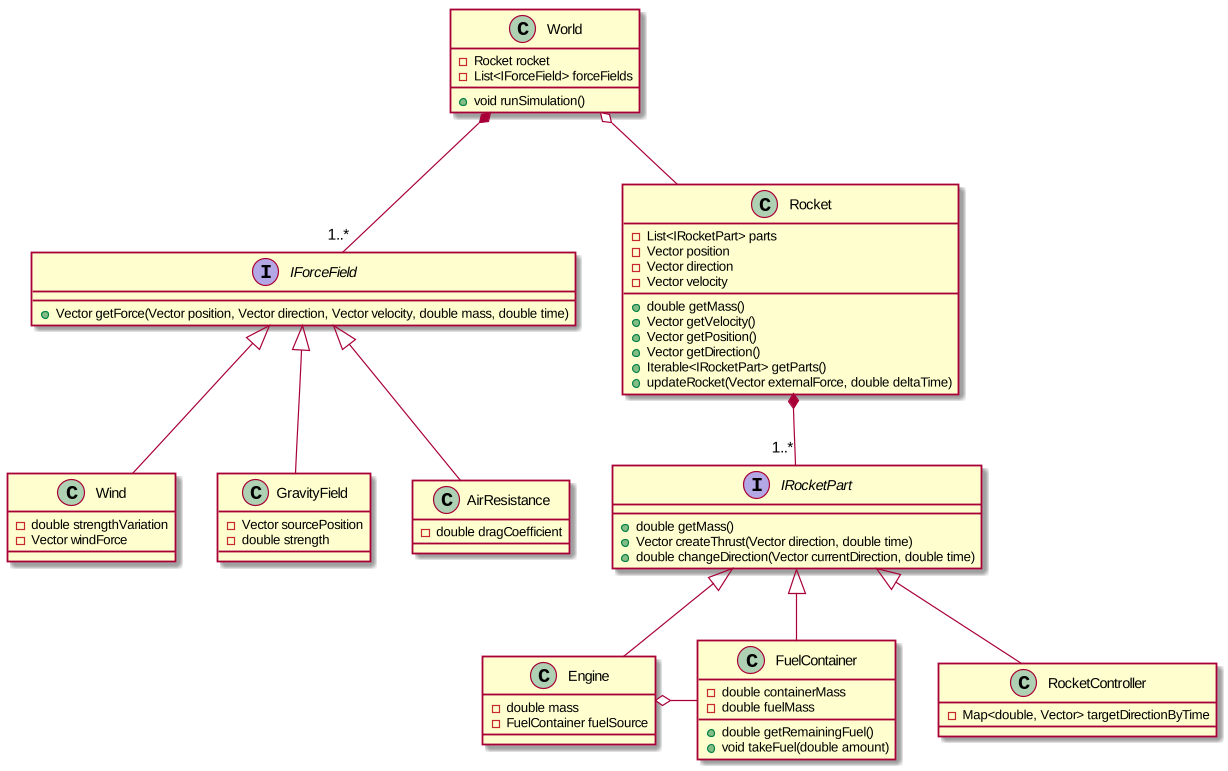

The diagram above was rendered by PlantUML. Its source (embedded in the PNG):
@startuml

interface IRocketPart {
  + double getMass()
  + Vector createThrust(Vector direction, double time)
  + double changeDirection(Vector currentDirection, double time)
}

interface IForceField {
  + Vector getForce(Vector position, Vector direction, Vector velocity, double mass, double time)
}

class Wind {
  - double strengthVariation
  - Vector windForce
}

class GravityField {
  - Vector sourcePosition
  - double strength
}

class AirResistance {
  - double dragCoefficient
}


World o-- Rocket
World *-- "1..*" IForceField

Rocket *-- "1..*" IRocketPart

IForceField <|-- Wind
IForceField <|-- GravityField
IForceField <|-- AirResistance

IRocketPart <|-- FuelContainer
IRocketPart <|-- Engine
IRocketPart <|-- RocketController

Engine o- FuelContainer

class Engine {
  - double mass
  - FuelContainer fuelSource
}

class FuelContainer {
  - double containerMass
  - double fuelMass

  + double getRemainingFuel()
  + void takeFuel(double amount)
}

class RocketController {
  - Map<double, Vector> targetDirectionByTime
}

class World {
  - Rocket rocket
  - List<IForceField> forceFields

  + void runSimulation()
}

class Rocket {
  - List<IRocketPart> parts
  - Vector position
  - Vector direction
  - Vector velocity

  + double getMass()
  + Vector getVelocity()
  + Vector getPosition()
  + Vector getDirection()
  + Iterable<IRocketPart> getParts()
  + updateRocket(Vector externalForce, double deltaTime)
}

@enduml